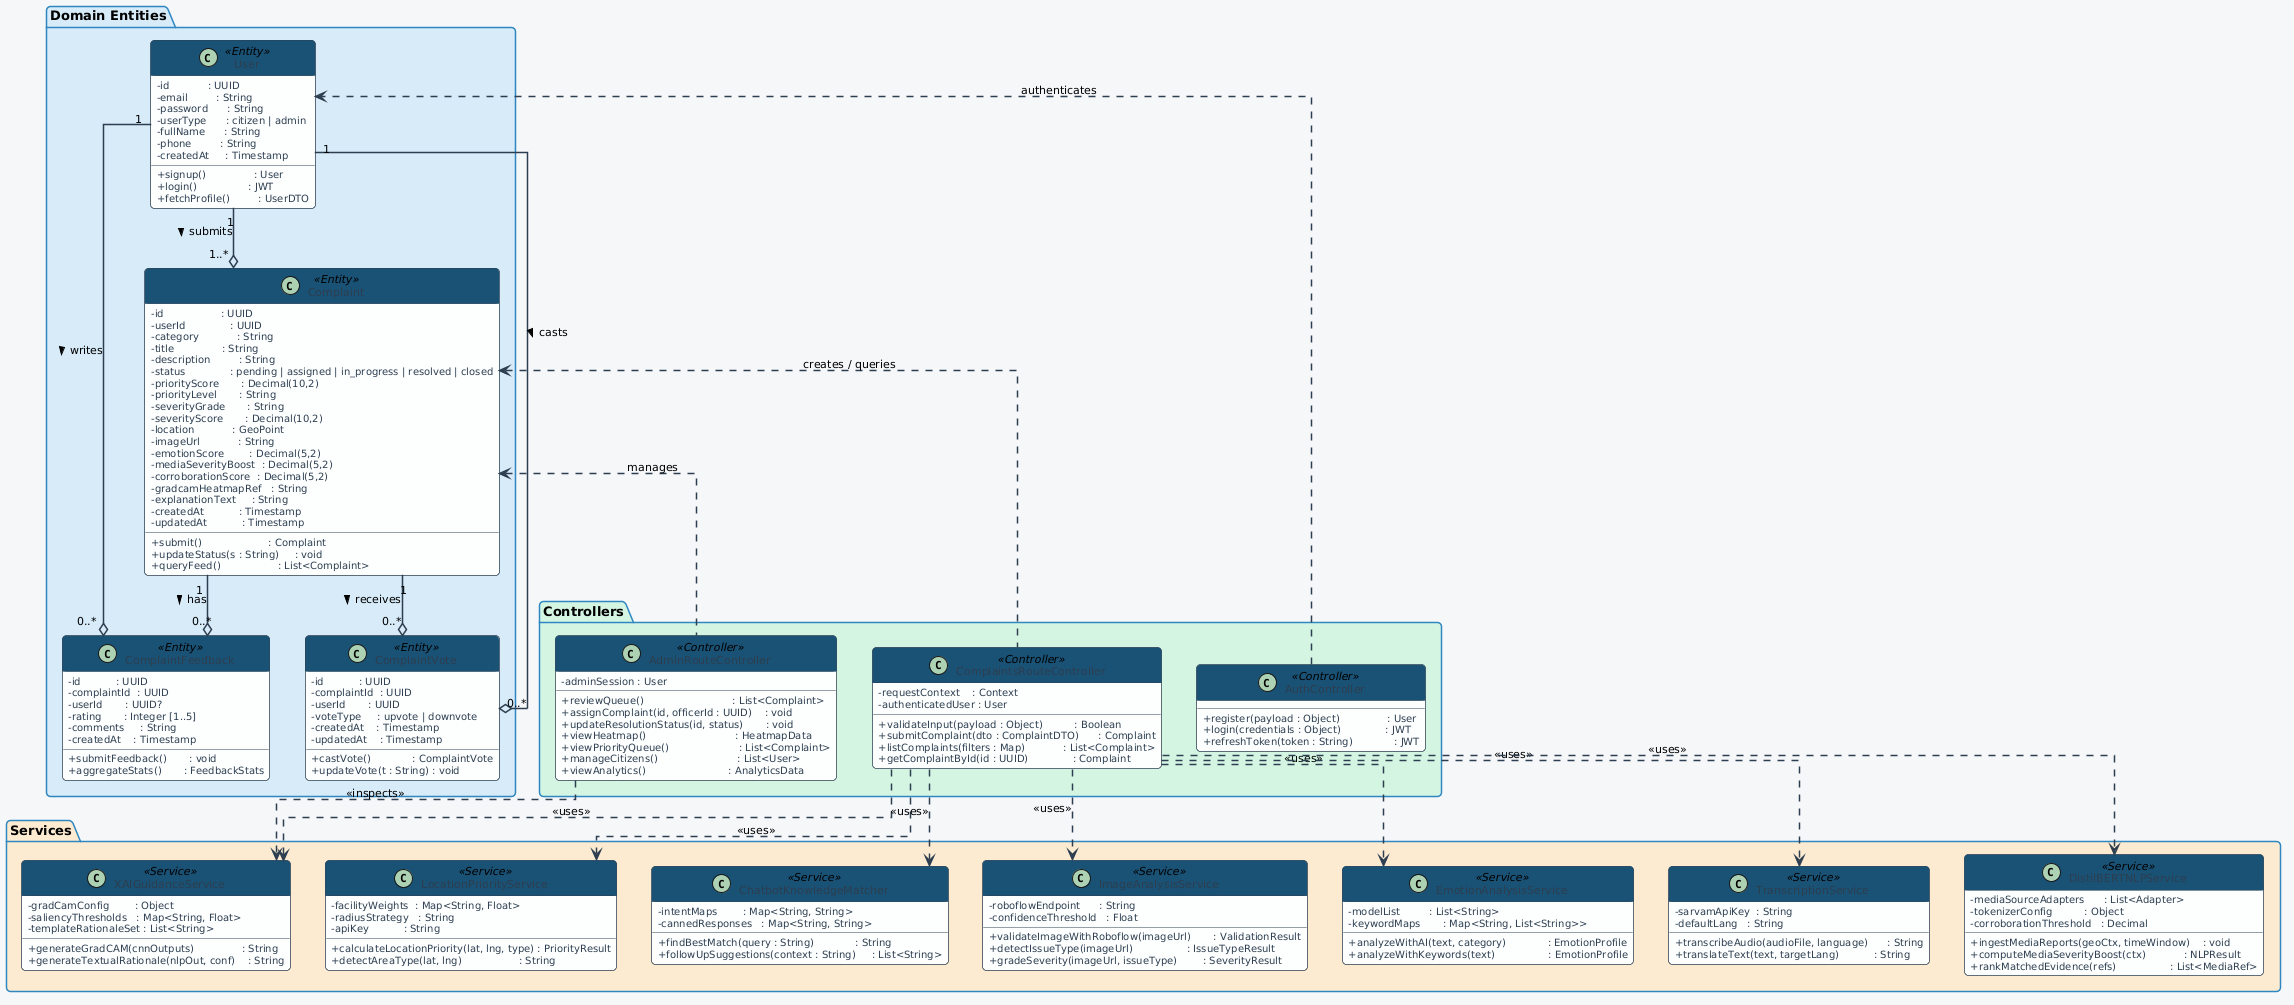

The diagram above was rendered by PlantUML. Its source (embedded in the PNG):
@startuml
skinparam backgroundColor   #F4F6F9
skinparam defaultFontName   Segoe UI
skinparam defaultFontSize   11
skinparam roundcorner       8
skinparam classAttributeIconSize 0
skinparam linetype ortho

skinparam class {
  BackgroundColor       #FDFEFE
  BorderColor           #2C3E50
  HeaderBackgroundColor #1A5276
  HeaderFontColor       #FFFFFF
  HeaderFontSize        12
  HeaderFontStyle       bold
  AttributeFontSize     10
  AttributeFontColor    #2C3E50
  FontSize              11
}

skinparam package {
  BackgroundColor #EBF5FB
  BorderColor     #2E86C1
  FontStyle       bold
  FontSize        13
}

skinparam arrow {
  Color     #2C3E50
  Thickness 1.5
}



' ══════════════════════════════════════════
' DOMAIN ENTITIES
' ══════════════════════════════════════════
package "Domain Entities" #D6EAF8 {

  class User <<Entity>> {
    - id            : UUID
    - email         : String
    - password      : String
    - userType      : citizen | admin
    - fullName      : String
    - phone         : String
    - createdAt     : Timestamp
    __
    + signup()               : User
    + login()                : JWT
    + fetchProfile()         : UserDTO
  }

  class Complaint <<Entity>> {
    - id                  : UUID
    - userId              : UUID
    - category            : String
    - title               : String
    - description         : String
    - status              : pending | assigned | in_progress | resolved | closed
    - priorityScore       : Decimal(10,2)
    - priorityLevel       : String
    - severityGrade       : String
    - severityScore       : Decimal(10,2)
    - location            : GeoPoint
    - imageUrl            : String
    - emotionScore        : Decimal(5,2)
    - mediaSeverityBoost  : Decimal(5,2)
    - corroborationScore  : Decimal(5,2)
    - gradcamHeatmapRef   : String
    - explanationText     : String
    - createdAt           : Timestamp
    - updatedAt           : Timestamp
    __
    + submit()                     : Complaint
    + updateStatus(s : String)     : void
    + queryFeed()                  : List<Complaint>
  }

  class ComplaintVote <<Entity>> {
    - id           : UUID
    - complaintId  : UUID
    - userId       : UUID
    - voteType     : upvote | downvote
    - createdAt    : Timestamp
    - updatedAt    : Timestamp
    __
    + castVote()             : ComplaintVote
    + updateVote(t : String) : void
  }

  class ComplaintFeedback <<Entity>> {
    - id           : UUID
    - complaintId  : UUID
    - userId       : UUID?
    - rating       : Integer [1..5]
    - comments     : String
    - createdAt    : Timestamp
    __
    + submitFeedback()       : void
    + aggregateStats()       : FeedbackStats
  }

}

' ══════════════════════════════════════════
' CONTROLLERS
' ══════════════════════════════════════════
package "Controllers" #D5F5E3 {

  class ComplaintsRouteController <<Controller>> {
    - requestContext    : Context
    - authenticatedUser : User
    __
    + validateInput(payload : Object)          : Boolean
    + submitComplaint(dto : ComplaintDTO)      : Complaint
    + listComplaints(filters : Map)            : List<Complaint>
    + getComplaintById(id : UUID)              : Complaint
  }

  class AdminRouteController <<Controller>> {
    - adminSession : User
    __
    + reviewQueue()                            : List<Complaint>
    + assignComplaint(id, officerId : UUID)    : void
    + updateResolutionStatus(id, status)       : void
    + viewHeatmap()                            : HeatmapData
    + viewPriorityQueue()                      : List<Complaint>
    + manageCitizens()                         : List<User>
    + viewAnalytics()                          : AnalyticsData
  }

  class AuthController <<Controller>> {
    __
    + register(payload : Object)               : User
    + login(credentials : Object)              : JWT
    + refreshToken(token : String)             : JWT
  }

}

' ══════════════════════════════════════════
' SERVICES
' ══════════════════════════════════════════
package "Services" #FDEBD0 {

  class LocationPriorityService <<Service>> {
    - facilityWeights  : Map<String, Float>
    - radiusStrategy   : String
    - apiKey           : String
    __
    + calculateLocationPriority(lat, lng, type) : PriorityResult
    + detectAreaType(lat, lng)                  : String
  }

  class ImageAnalysisService <<Service>> {
    - roboflowEndpoint      : String
    - confidenceThreshold   : Float
    __
    + validateImageWithRoboflow(imageUrl)       : ValidationResult
    + detectIssueType(imageUrl)                 : IssueTypeResult
    + gradeSeverity(imageUrl, issueType)        : SeverityResult
  }

  class EmotionAnalysisService <<Service>> {
    - modelList         : List<String>
    - keywordMaps       : Map<String, List<String>>
    __
    + analyzeWithAI(text, category)             : EmotionProfile
    + analyzeWithKeywords(text)                 : EmotionProfile
  }

  class TranscriptionService <<Service>> {
    - sarvamApiKey  : String
    - defaultLang   : String
    __
    + transcribeAudio(audioFile, language)      : String
    + translateText(text, targetLang)           : String
  }

  class DistilBERTNLPService <<Service>> {
    - mediaSourceAdapters      : List<Adapter>
    - tokenizerConfig          : Object
    - corroborationThreshold   : Decimal
    __
    + ingestMediaReports(geoCtx, timeWindow)    : void
    + computeMediaSeverityBoost(ctx)            : NLPResult
    + rankMatchedEvidence(refs)                 : List<MediaRef>
  }

  class XAIGuidanceService <<Service>> {
    - gradCamConfig        : Object
    - saliencyThresholds   : Map<String, Float>
    - templateRationaleSet : List<String>
    __
    + generateGradCAM(cnnOutputs)               : String
    + generateTextualRationale(nlpOut, conf)    : String
  }

  class ChatbotKnowledgeMatcher <<Service>> {
    - intentMaps        : Map<String, String>
    - cannedResponses   : Map<String, String>
    __
    + findBestMatch(query : String)             : String
    + followUpSuggestions(context : String)     : List<String>
  }

}

' ══════════════════════════════════════════
' RELATIONSHIPS
' ══════════════════════════════════════════

User           "1"   --o  "1..*"  Complaint          : submits >
Complaint      "1"   --o  "0..*"  ComplaintVote       : receives >
Complaint      "1"   --o  "0..*"  ComplaintFeedback   : has >
User           "1"   --o  "0..*"  ComplaintVote       : casts >
User           "1"   --o  "0..*"  ComplaintFeedback   : writes >

ComplaintsRouteController  .up.>  Complaint                : creates / queries
ComplaintsRouteController  ..>    LocationPriorityService  : <<uses>>
ComplaintsRouteController  ..>    ImageAnalysisService     : <<uses>>
ComplaintsRouteController  ..>    EmotionAnalysisService   : <<uses>>
ComplaintsRouteController  ..>    TranscriptionService     : <<uses>>
ComplaintsRouteController  ..>    DistilBERTNLPService     : <<uses>>
ComplaintsRouteController  ..>    XAIGuidanceService       : <<uses>>
ComplaintsRouteController  ..>    ChatbotKnowledgeMatcher  : <<uses>>

AdminRouteController       .up.>  Complaint                : manages
AdminRouteController       ..>    XAIGuidanceService       : <<inspects>>

AuthController             ..>    User                     : authenticates
@enduml